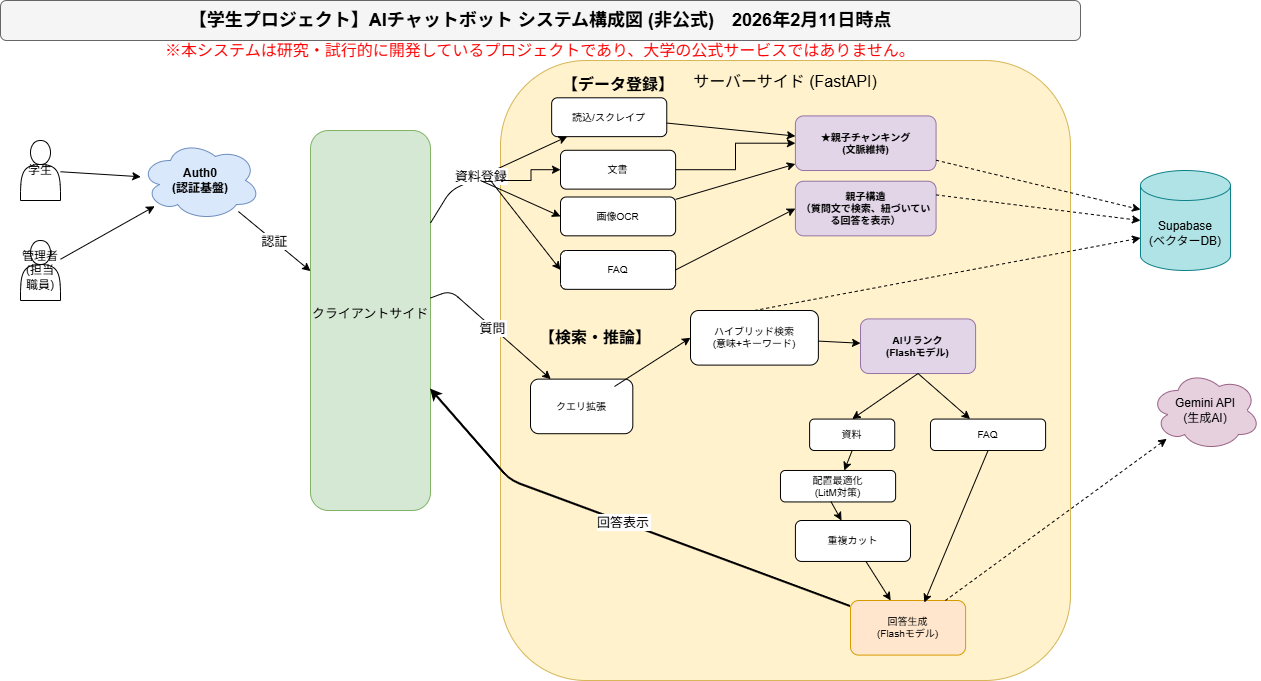

The diagram above was exported from draw.io. Its source (the exported page's mxGraphModel, read from the mxfile embedded in the PNG):
<mxGraphModel dx="786" dy="503" grid="1" gridSize="10" guides="1" tooltips="1" connect="1" arrows="1" fold="1" page="1" pageScale="1" pageWidth="1169" pageHeight="827" background="#ffffff" math="0" shadow="0">
  <root>
    <mxCell id="0" />
    <mxCell id="1" parent="0" />
    <mxCell id="ecdxQpmtuzkoacyGmI3y-1" parent="1" style="rounded=1;whiteSpace=wrap;html=1;fontSize=18;fontStyle=1;fillColor=#f5f5f5;strokeColor=#666666;" value="【学生プロジェクト】AIチャットボット システム構成図 (非公式)　2026年2月11日時点" vertex="1">
      <mxGeometry height="40" width="1080" x="40" y="20" as="geometry" />
    </mxCell>
    <mxCell id="ecdxQpmtuzkoacyGmI3y-2" parent="1" style="text;html=1;strokeColor=none;fillColor=none;align=center;verticalAlign=middle;whiteSpace=wrap;rounded=0;fontSize=12;fontColor=#FF0000;labelBackgroundColor=default;" value="&lt;font style=&quot;font-size: 16px;&quot;&gt;※本システムは研究・試行的に開発しているプロジェクトであり、大学の公式サービスではありません。&lt;/font&gt;" vertex="1">
      <mxGeometry height="20" width="1080" x="40" y="60" as="geometry" />
    </mxCell>
    <mxCell id="ecdxQpmtuzkoacyGmI3y-3" parent="1" style="ellipse;shape=cloud;whiteSpace=wrap;html=1;fillColor=#dae8fc;strokeColor=#6c8ebf;fontStyle=1;" value="Auth0&#10;(認証基盤)" vertex="1">
      <mxGeometry height="80" width="120" x="180" y="160" as="geometry" />
    </mxCell>
    <mxCell id="ecdxQpmtuzkoacyGmI3y-4" parent="1" style="rounded=1;whiteSpace=wrap;html=1;fillColor=#d5e8d4;strokeColor=#82b366;" value="&lt;font style=&quot;font-size: 13px;&quot;&gt;クライアントサイド&lt;br&gt;&lt;/font&gt;&lt;div&gt;&lt;br&gt;&lt;/div&gt;" vertex="1">
      <mxGeometry height="380" width="120" x="350" y="150" as="geometry" />
    </mxCell>
    <mxCell id="ecdxQpmtuzkoacyGmI3y-5" parent="1" style="rounded=1;whiteSpace=wrap;html=1;fillColor=#fff2cc;strokeColor=#d6b656;verticalAlign=top;spacingTop=5;" value="&lt;font style=&quot;font-size: 16px;&quot;&gt;サーバーサイド (FastAPI)&lt;/font&gt;" vertex="1">
      <mxGeometry height="620" width="570" x="540" y="80" as="geometry" />
    </mxCell>
    <mxCell id="ecdxQpmtuzkoacyGmI3y-6" parent="ecdxQpmtuzkoacyGmI3y-5" style="text;html=1;strokeColor=none;fillColor=none;align=left;verticalAlign=middle;whiteSpace=wrap;rounded=0;fontStyle=1;fontSize=11;" value="&lt;font style=&quot;font-size: 16px;&quot;&gt;【データ登録】&lt;/font&gt;" vertex="1">
      <mxGeometry height="27.298945468154894" width="153.46153846153848" x="60.00173076923077" y="10.002298141063747" as="geometry" />
    </mxCell>
    <mxCell id="ecdxQpmtuzkoacyGmI3y-7" parent="ecdxQpmtuzkoacyGmI3y-5" style="rounded=1;whiteSpace=wrap;html=1;fontSize=10;" value="読込/スクレイプ" vertex="1">
      <mxGeometry height="38.839574664817384" width="115.09615384615385" x="51.15538461538462" y="37.2970183861446" as="geometry" />
    </mxCell>
    <mxCell id="ecdxQpmtuzkoacyGmI3y-8" parent="ecdxQpmtuzkoacyGmI3y-5" style="rounded=1;whiteSpace=wrap;html=1;fontSize=10;fontStyle=1;fillColor=#e1d5e7;strokeColor=#9673a6;" value="★親子チャンキング&#10;(文脈維持)" vertex="1">
      <mxGeometry height="54.59789093630979" width="140.67307692307693" x="294.90615384615387" y="55.40683640446471" as="geometry" />
    </mxCell>
    <mxCell id="ecdxQpmtuzkoacyGmI3y-9" parent="ecdxQpmtuzkoacyGmI3y-5" style="rounded=1;whiteSpace=wrap;html=1;fontSize=10;" value="クエリ拡張" vertex="1">
      <mxGeometry height="54.59789093630979" width="102.3076923076923" x="30.001730769230775" y="318.60730951280186" as="geometry" />
    </mxCell>
    <mxCell id="ecdxQpmtuzkoacyGmI3y-10" parent="ecdxQpmtuzkoacyGmI3y-5" style="rounded=1;whiteSpace=wrap;html=1;fontSize=10;" value="ハイブリッド検索&lt;br&gt;(意味+キーワード)" vertex="1">
      <mxGeometry height="54.59789093630979" width="127.88461538461542" x="190.00153846153847" y="250.00156374523914" as="geometry" />
    </mxCell>
    <mxCell id="ecdxQpmtuzkoacyGmI3y-11" parent="ecdxQpmtuzkoacyGmI3y-5" style="rounded=1;whiteSpace=wrap;html=1;fontSize=10;fontStyle=1;fillColor=#e1d5e7;strokeColor=#9673a6;" value="AIリランク&lt;br&gt;(Flashモデル)" vertex="1">
      <mxGeometry height="54.59789093630979" width="115.09615384615387" x="360" y="258.42156374523915" as="geometry" />
    </mxCell>
    <mxCell id="ecdxQpmtuzkoacyGmI3y-12" parent="ecdxQpmtuzkoacyGmI3y-5" style="rounded=1;whiteSpace=wrap;html=1;fontSize=10;fillColor=#ffe6cc;strokeColor=#d79b00;" value="回答生成&lt;br&gt;(Flashモデル)" vertex="1">
      <mxGeometry height="54.59789093630979" width="115.09615384615387" x="349.99615384615385" y="539.9982625880823" as="geometry" />
    </mxCell>
    <mxCell id="ecdxQpmtuzkoacyGmI3y-13" edge="1" parent="ecdxQpmtuzkoacyGmI3y-5" source="ecdxQpmtuzkoacyGmI3y-7" target="ecdxQpmtuzkoacyGmI3y-8">
      <mxGeometry relative="1" as="geometry" />
    </mxCell>
    <mxCell id="ecdxQpmtuzkoacyGmI3y-14" edge="1" parent="ecdxQpmtuzkoacyGmI3y-5" source="ecdxQpmtuzkoacyGmI3y-26" target="ecdxQpmtuzkoacyGmI3y-8">
      <mxGeometry relative="1" as="geometry">
        <mxPoint x="146.15384615384633" y="159.6301908482375" as="sourcePoint" />
      </mxGeometry>
    </mxCell>
    <mxCell id="ecdxQpmtuzkoacyGmI3y-15" edge="1" parent="ecdxQpmtuzkoacyGmI3y-5" source="ecdxQpmtuzkoacyGmI3y-10" style="" target="ecdxQpmtuzkoacyGmI3y-11">
      <mxGeometry relative="1" as="geometry">
        <mxPoint x="328.8461538461538" y="220.45840890501086" as="targetPoint" />
      </mxGeometry>
    </mxCell>
    <mxCell id="ecdxQpmtuzkoacyGmI3y-16" edge="1" parent="ecdxQpmtuzkoacyGmI3y-5" source="ecdxQpmtuzkoacyGmI3y-19" target="ecdxQpmtuzkoacyGmI3y-12">
      <mxGeometry relative="1" as="geometry">
        <mxPoint x="364.47115384615387" y="423.13365475640074" as="sourcePoint" />
      </mxGeometry>
    </mxCell>
    <mxCell id="ecdxQpmtuzkoacyGmI3y-17" edge="1" parent="ecdxQpmtuzkoacyGmI3y-5" source="ecdxQpmtuzkoacyGmI3y-18" style="edgeStyle=orthogonalEdgeStyle;rounded=0;orthogonalLoop=1;jettySize=auto;html=1;exitX=1;exitY=0.5;exitDx=0;exitDy=0;entryX=0;entryY=0.5;entryDx=0;entryDy=0;" target="ecdxQpmtuzkoacyGmI3y-8">
      <mxGeometry relative="1" as="geometry" />
    </mxCell>
    <mxCell id="ecdxQpmtuzkoacyGmI3y-18" parent="ecdxQpmtuzkoacyGmI3y-5" style="rounded=1;whiteSpace=wrap;html=1;fontSize=10;" value="文書" vertex="1">
      <mxGeometry height="38.839574664817384" width="115.09615384615385" x="60.00615384615384" y="89.77567765567764" as="geometry" />
    </mxCell>
    <mxCell id="ecdxQpmtuzkoacyGmI3y-19" parent="ecdxQpmtuzkoacyGmI3y-5" style="rounded=1;whiteSpace=wrap;html=1;fontSize=10;" value="重複カット" vertex="1">
      <mxGeometry height="40.948418202232354" width="115.09615384615387" x="294.90980769230777" y="460.00009459795865" as="geometry" />
    </mxCell>
    <mxCell id="ecdxQpmtuzkoacyGmI3y-20" parent="ecdxQpmtuzkoacyGmI3y-5" style="rounded=1;whiteSpace=wrap;html=1;fontSize=10;" value="配置最適化&lt;br&gt;(LitM対策)" vertex="1">
      <mxGeometry height="31.442085422667947" width="115.09615384615385" x="279.9953846153846" y="410.00019239660014" as="geometry" />
    </mxCell>
    <mxCell id="ecdxQpmtuzkoacyGmI3y-21" edge="1" parent="ecdxQpmtuzkoacyGmI3y-5" source="ecdxQpmtuzkoacyGmI3y-20" style="endArrow=classic;html=1;rounded=0;exitX=0.438;exitY=0.987;exitDx=0;exitDy=0;exitPerimeter=0;" target="ecdxQpmtuzkoacyGmI3y-19" value="">
      <mxGeometry height="50" relative="1" width="50" as="geometry">
        <mxPoint x="208.2692307692308" y="330.73722394110746" as="sourcePoint" />
        <mxPoint x="263.0769230769231" y="275.6143532842562" as="targetPoint" />
      </mxGeometry>
    </mxCell>
    <mxCell id="ecdxQpmtuzkoacyGmI3y-22" parent="ecdxQpmtuzkoacyGmI3y-5" style="rounded=1;whiteSpace=wrap;html=1;fontSize=10;" value="FAQ" vertex="1">
      <mxGeometry height="31.442085422667947" width="115.09615384615385" x="430" y="358.56" as="geometry" />
    </mxCell>
    <mxCell id="ecdxQpmtuzkoacyGmI3y-23" edge="1" parent="ecdxQpmtuzkoacyGmI3y-5" source="ecdxQpmtuzkoacyGmI3y-11" style="endArrow=classic;html=1;rounded=0;exitX=0.5;exitY=1;exitDx=0;exitDy=0;" target="ecdxQpmtuzkoacyGmI3y-22" value="">
      <mxGeometry height="50" relative="1" width="50" as="geometry">
        <mxPoint x="180" y="310" as="sourcePoint" />
        <mxPoint x="230" y="260" as="targetPoint" />
      </mxGeometry>
    </mxCell>
    <mxCell id="ecdxQpmtuzkoacyGmI3y-24" edge="1" parent="ecdxQpmtuzkoacyGmI3y-5" source="ecdxQpmtuzkoacyGmI3y-22" style="endArrow=classic;html=1;rounded=0;exitX=0.5;exitY=1;exitDx=0;exitDy=0;entryX=0.641;entryY=0.036;entryDx=0;entryDy=0;entryPerimeter=0;" target="ecdxQpmtuzkoacyGmI3y-12" value="">
      <mxGeometry height="50" relative="1" width="50" as="geometry">
        <mxPoint x="180" y="310" as="sourcePoint" />
        <mxPoint x="230" y="260" as="targetPoint" />
      </mxGeometry>
    </mxCell>
    <mxCell id="ecdxQpmtuzkoacyGmI3y-25" parent="ecdxQpmtuzkoacyGmI3y-5" style="rounded=1;whiteSpace=wrap;html=1;fontSize=10;" value="資料" vertex="1">
      <mxGeometry height="31.44" width="85.1" x="309.13000000000005" y="358.56" as="geometry" />
    </mxCell>
    <mxCell id="ecdxQpmtuzkoacyGmI3y-26" parent="ecdxQpmtuzkoacyGmI3y-5" style="rounded=1;whiteSpace=wrap;html=1;fontSize=10;" value="画像OCR" vertex="1">
      <mxGeometry height="38.839574664817384" width="115.09615384615385" x="60.00615384615385" y="136.49403783918348" as="geometry" />
    </mxCell>
    <mxCell id="ecdxQpmtuzkoacyGmI3y-27" parent="ecdxQpmtuzkoacyGmI3y-5" style="text;html=1;strokeColor=none;fillColor=none;align=left;verticalAlign=middle;whiteSpace=wrap;rounded=0;fontStyle=1;fontSize=11;" value="&lt;font style=&quot;font-size: 16px;&quot;&gt;【検索・推論】&lt;/font&gt;" vertex="1">
      <mxGeometry height="27.298945468154894" width="153.46153846153848" x="36.53999999999997" y="263.65" as="geometry" />
    </mxCell>
    <mxCell id="ecdxQpmtuzkoacyGmI3y-28" edge="1" parent="ecdxQpmtuzkoacyGmI3y-5" source="ecdxQpmtuzkoacyGmI3y-9" style="endArrow=classic;html=1;rounded=0;exitX=0.821;exitY=0.135;exitDx=0;exitDy=0;exitPerimeter=0;entryX=0;entryY=0.5;entryDx=0;entryDy=0;" target="ecdxQpmtuzkoacyGmI3y-10" value="">
      <mxGeometry height="50" relative="1" width="50" as="geometry">
        <mxPoint x="170" y="330" as="sourcePoint" />
        <mxPoint x="220" y="280" as="targetPoint" />
      </mxGeometry>
    </mxCell>
    <mxCell id="ecdxQpmtuzkoacyGmI3y-29" edge="1" parent="ecdxQpmtuzkoacyGmI3y-5" source="ecdxQpmtuzkoacyGmI3y-25" style="endArrow=classic;html=1;rounded=0;exitX=0.5;exitY=1;exitDx=0;exitDy=0;" target="ecdxQpmtuzkoacyGmI3y-20" value="">
      <mxGeometry height="50" relative="1" width="50" as="geometry">
        <mxPoint x="170" y="340" as="sourcePoint" />
        <mxPoint x="360" y="330" as="targetPoint" />
      </mxGeometry>
    </mxCell>
    <mxCell id="ecdxQpmtuzkoacyGmI3y-30" edge="1" parent="ecdxQpmtuzkoacyGmI3y-5" source="ecdxQpmtuzkoacyGmI3y-11" style="endArrow=classic;html=1;rounded=0;exitX=0.5;exitY=1;exitDx=0;exitDy=0;entryX=0.5;entryY=0;entryDx=0;entryDy=0;" target="ecdxQpmtuzkoacyGmI3y-25" value="">
      <mxGeometry height="50" relative="1" width="50" as="geometry">
        <mxPoint x="290" y="340" as="sourcePoint" />
        <mxPoint x="340" y="290" as="targetPoint" />
      </mxGeometry>
    </mxCell>
    <mxCell id="ecdxQpmtuzkoacyGmI3y-31" parent="ecdxQpmtuzkoacyGmI3y-5" style="rounded=1;whiteSpace=wrap;html=1;fontSize=10;" value="FAQ" vertex="1">
      <mxGeometry height="38.839574664817384" width="115.09615384615385" x="60.00999999999999" y="190" as="geometry" />
    </mxCell>
    <mxCell id="ecdxQpmtuzkoacyGmI3y-32" edge="1" parent="ecdxQpmtuzkoacyGmI3y-5" source="ecdxQpmtuzkoacyGmI3y-31" style="endArrow=classic;html=1;rounded=0;exitX=1;exitY=0.5;exitDx=0;exitDy=0;entryX=0;entryY=0.5;entryDx=0;entryDy=0;" target="ecdxQpmtuzkoacyGmI3y-33" value="">
      <mxGeometry height="50" relative="1" width="50" as="geometry">
        <mxPoint x="300" y="230" as="sourcePoint" />
        <mxPoint x="350" y="180" as="targetPoint" />
      </mxGeometry>
    </mxCell>
    <mxCell id="ecdxQpmtuzkoacyGmI3y-33" parent="ecdxQpmtuzkoacyGmI3y-5" style="rounded=1;whiteSpace=wrap;html=1;fontSize=10;fontStyle=1;fillColor=#e1d5e7;strokeColor=#9673a6;" value="親子構造&lt;br&gt;（質問文で検索、紐づいている回答を表示）" vertex="1">
      <mxGeometry height="54.59789093630979" width="140.67307692307693" x="294.90999999999997" y="120.74000000000001" as="geometry" />
    </mxCell>
    <mxCell id="ecdxQpmtuzkoacyGmI3y-34" parent="1" style="shape=cylinder3;whiteSpace=wrap;html=1;boundedLbl=1;backgroundOutline=1;size=15;fillColor=#b0e3e6;strokeColor=#0e8088;" value="Supabase&#10;(ベクターDB)" vertex="1">
      <mxGeometry height="100" width="90" x="1180" y="190" as="geometry" />
    </mxCell>
    <mxCell id="ecdxQpmtuzkoacyGmI3y-35" parent="1" style="ellipse;shape=cloud;whiteSpace=wrap;html=1;fillColor=#e6d0de;strokeColor=#996185;" value="Gemini API&#10;(生成AI)" vertex="1">
      <mxGeometry height="80" width="110" x="1190" y="390" as="geometry" />
    </mxCell>
    <mxCell id="ecdxQpmtuzkoacyGmI3y-36" parent="1" style="shape=actor;whiteSpace=wrap;html=1;" value="学生" vertex="1">
      <mxGeometry height="60" width="40" x="60" y="160" as="geometry" />
    </mxCell>
    <mxCell id="ecdxQpmtuzkoacyGmI3y-37" parent="1" style="shape=actor;whiteSpace=wrap;html=1;" value="管理者&lt;br&gt;(&lt;span data-olk-copy-source=&quot;MessageBody&quot;&gt;担当職員&lt;/span&gt;)" vertex="1">
      <mxGeometry height="60" width="40" x="60" y="260" as="geometry" />
    </mxCell>
    <mxCell id="ecdxQpmtuzkoacyGmI3y-38" edge="1" parent="1" source="ecdxQpmtuzkoacyGmI3y-36" target="ecdxQpmtuzkoacyGmI3y-3">
      <mxGeometry relative="1" as="geometry" />
    </mxCell>
    <mxCell id="ecdxQpmtuzkoacyGmI3y-39" edge="1" parent="1" source="ecdxQpmtuzkoacyGmI3y-37" target="ecdxQpmtuzkoacyGmI3y-3">
      <mxGeometry relative="1" as="geometry" />
    </mxCell>
    <mxCell id="ecdxQpmtuzkoacyGmI3y-40" edge="1" parent="1" source="ecdxQpmtuzkoacyGmI3y-3" style="fontSize=13;" target="ecdxQpmtuzkoacyGmI3y-4" value="認証">
      <mxGeometry relative="1" x="0.0068" as="geometry">
        <mxPoint as="offset" />
      </mxGeometry>
    </mxCell>
    <mxCell id="ecdxQpmtuzkoacyGmI3y-41" edge="1" parent="1" source="ecdxQpmtuzkoacyGmI3y-4" style="fontSize=13;" target="ecdxQpmtuzkoacyGmI3y-9" value="質問">
      <mxGeometry relative="1" as="geometry">
        <Array as="points">
          <mxPoint x="490" y="310" />
        </Array>
      </mxGeometry>
    </mxCell>
    <mxCell id="ecdxQpmtuzkoacyGmI3y-42" edge="1" parent="1" source="ecdxQpmtuzkoacyGmI3y-4" style="fontSize=13;" target="ecdxQpmtuzkoacyGmI3y-7" value="資料登録">
      <mxGeometry relative="1" x="-0.1384" as="geometry">
        <mxPoint as="offset" />
        <Array as="points">
          <mxPoint x="490" y="210" />
        </Array>
      </mxGeometry>
    </mxCell>
    <mxCell id="ecdxQpmtuzkoacyGmI3y-43" edge="1" parent="1" source="ecdxQpmtuzkoacyGmI3y-8" style="dashed=1;" target="ecdxQpmtuzkoacyGmI3y-34">
      <mxGeometry relative="1" as="geometry">
        <mxPoint as="offset" />
      </mxGeometry>
    </mxCell>
    <mxCell id="ecdxQpmtuzkoacyGmI3y-44" edge="1" parent="1" source="ecdxQpmtuzkoacyGmI3y-12" style="dashed=1;" target="ecdxQpmtuzkoacyGmI3y-35">
      <mxGeometry relative="1" as="geometry" />
    </mxCell>
    <mxCell id="ecdxQpmtuzkoacyGmI3y-45" edge="1" parent="1" source="ecdxQpmtuzkoacyGmI3y-12" style="strokeWidth=2;fontSize=13;" target="ecdxQpmtuzkoacyGmI3y-4" value="回答表示">
      <mxGeometry relative="1" as="geometry">
        <Array as="points">
          <mxPoint x="550" y="500" />
        </Array>
      </mxGeometry>
    </mxCell>
    <mxCell id="ecdxQpmtuzkoacyGmI3y-46" edge="1" parent="1" style="endArrow=classic;html=1;rounded=0;entryX=0;entryY=0.5;entryDx=0;entryDy=0;" target="ecdxQpmtuzkoacyGmI3y-26" value="">
      <mxGeometry height="50" relative="1" width="50" as="geometry">
        <mxPoint x="520" y="200" as="sourcePoint" />
        <mxPoint x="720" y="350" as="targetPoint" />
      </mxGeometry>
    </mxCell>
    <mxCell id="ecdxQpmtuzkoacyGmI3y-47" edge="1" parent="1" style="edgeStyle=orthogonalEdgeStyle;rounded=0;orthogonalLoop=1;jettySize=auto;html=1;entryX=0;entryY=0.5;entryDx=0;entryDy=0;" target="ecdxQpmtuzkoacyGmI3y-18" value="">
      <mxGeometry relative="1" as="geometry">
        <mxPoint x="540" y="200" as="sourcePoint" />
      </mxGeometry>
    </mxCell>
    <mxCell id="ecdxQpmtuzkoacyGmI3y-48" edge="1" parent="1" source="ecdxQpmtuzkoacyGmI3y-10" style="dashed=1;entryX=0;entryY=0;entryDx=0;entryDy=67.5;entryPerimeter=0;exitX=0.5;exitY=0;exitDx=0;exitDy=0;" target="ecdxQpmtuzkoacyGmI3y-34">
      <mxGeometry relative="1" as="geometry">
        <mxPoint x="771.1501923076925" y="288.3902422445633" as="sourcePoint" />
        <mxPoint x="1081.7271153846154" y="181.0635692045611" as="targetPoint" />
      </mxGeometry>
    </mxCell>
    <mxCell id="ecdxQpmtuzkoacyGmI3y-49" edge="1" parent="1" style="endArrow=classic;html=1;rounded=0;entryX=0;entryY=0.5;entryDx=0;entryDy=0;" target="ecdxQpmtuzkoacyGmI3y-31" value="">
      <mxGeometry height="50" relative="1" width="50" as="geometry">
        <mxPoint x="530" y="200" as="sourcePoint" />
        <mxPoint x="860" y="260" as="targetPoint" />
      </mxGeometry>
    </mxCell>
    <mxCell id="ecdxQpmtuzkoacyGmI3y-50" edge="1" parent="1" source="ecdxQpmtuzkoacyGmI3y-33" style="dashed=1;exitX=1;exitY=0.25;exitDx=0;exitDy=0;entryX=0;entryY=0.5;entryDx=0;entryDy=0;entryPerimeter=0;" target="ecdxQpmtuzkoacyGmI3y-34">
      <mxGeometry relative="1" as="geometry">
        <mxPoint as="offset" />
        <mxPoint x="1020" y="210" as="sourcePoint" />
        <mxPoint x="1214" y="269" as="targetPoint" />
      </mxGeometry>
    </mxCell>
  </root>
</mxGraphModel>